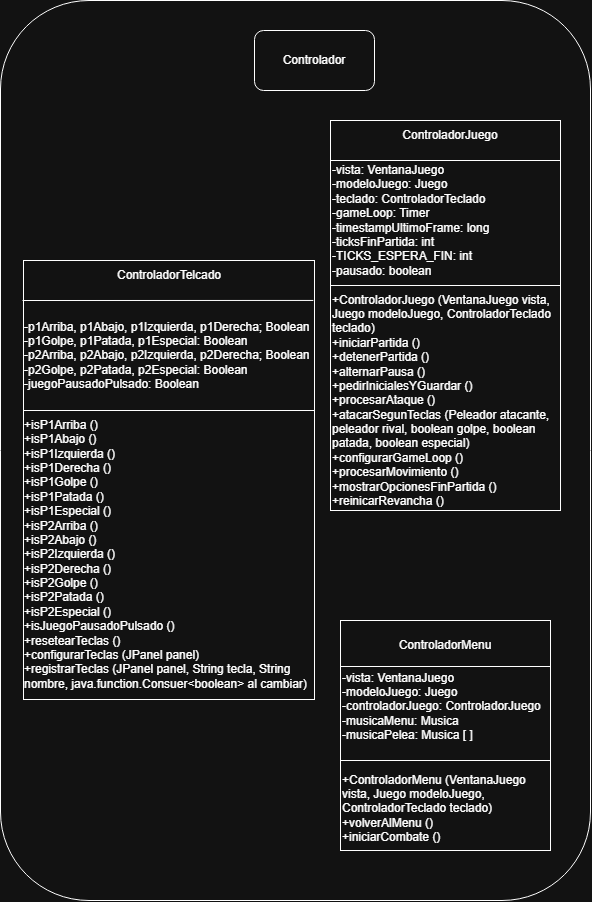

The diagram above was exported from draw.io. Its source (the exported page's mxGraphModel, read from the mxfile embedded in the PNG):
<mxGraphModel dx="1815" dy="1364" grid="1" gridSize="10" guides="1" tooltips="1" connect="1" arrows="1" fold="1" page="1" pageScale="1" pageWidth="827" pageHeight="1169" math="0" shadow="0">
  <root>
    <mxCell id="0" />
    <mxCell id="1" parent="0" />
    <mxCell id="FgJV54_OHLFTdK_CCT7v-1" parent="1" style="rounded=1;whiteSpace=wrap;html=1;fillColor=none;" value="" vertex="1">
      <mxGeometry height="900" width="590" x="100" y="90" as="geometry" />
    </mxCell>
    <mxCell id="UT2pSLz3xYfB_CO3_PTu-3" connectable="0" parent="1" style="group" value="" vertex="1">
      <mxGeometry height="390" width="230" x="430" y="210" as="geometry" />
    </mxCell>
    <mxCell id="FgJV54_OHLFTdK_CCT7v-2" parent="UT2pSLz3xYfB_CO3_PTu-3" style="whiteSpace=wrap;html=1;" value="" vertex="1">
      <mxGeometry height="390" width="230" as="geometry" />
    </mxCell>
    <mxCell id="FgJV54_OHLFTdK_CCT7v-3" parent="UT2pSLz3xYfB_CO3_PTu-3" style="text;html=1;whiteSpace=wrap;strokeColor=none;fillColor=none;align=center;verticalAlign=middle;rounded=0;" value="ControladorJuego" vertex="1">
      <mxGeometry height="30" width="60" x="90" as="geometry" />
    </mxCell>
    <mxCell id="FgJV54_OHLFTdK_CCT7v-4" parent="UT2pSLz3xYfB_CO3_PTu-3" style="text;html=1;whiteSpace=wrap;strokeColor=none;fillColor=none;align=left;verticalAlign=middle;rounded=0;" value="-vista: VentanaJuego&lt;div&gt;-modeloJuego: Juego&lt;/div&gt;&lt;div&gt;-teclado: ControladorTeclado&lt;/div&gt;&lt;div&gt;-gameLoop: Timer&lt;/div&gt;&lt;div&gt;-timestampUltimoFrame: long&lt;/div&gt;&lt;div&gt;-ticksFinPartida: int&lt;/div&gt;&lt;div&gt;-TICKS_ESPERA_FIN: int&lt;/div&gt;&lt;div&gt;-pausado: boolean&lt;/div&gt;" vertex="1">
      <mxGeometry height="120" width="230" y="40" as="geometry" />
    </mxCell>
    <mxCell id="FgJV54_OHLFTdK_CCT7v-5" parent="UT2pSLz3xYfB_CO3_PTu-3" style="text;html=1;whiteSpace=wrap;strokeColor=none;fillColor=none;align=left;verticalAlign=middle;rounded=0;" value="+ControladorJuego (VentanaJuego vista, Juego modeloJuego, ControladorTeclado teclado)&lt;div&gt;+iniciarPartida ()&lt;/div&gt;&lt;div&gt;+detenerPartida ()&lt;/div&gt;&lt;div&gt;+alternarPausa ()&lt;/div&gt;&lt;div&gt;+pedirInicialesYGuardar ()&lt;/div&gt;&lt;div&gt;+procesarAtaque ()&lt;/div&gt;&lt;div&gt;+atacarSegunTeclas (Peleador atacante, peleador rival, boolean golpe, boolean patada, boolean especial)&lt;/div&gt;&lt;div&gt;+configurarGameLoop ()&lt;/div&gt;&lt;div&gt;+procesarMovimiento ()&lt;/div&gt;&lt;div&gt;+mostrarOpcionesFinPartida ()&lt;/div&gt;&lt;div&gt;+reinicarRevancha ()&lt;/div&gt;" vertex="1">
      <mxGeometry height="220" width="230" y="170" as="geometry" />
    </mxCell>
    <mxCell id="UT2pSLz3xYfB_CO3_PTu-1" edge="1" parent="UT2pSLz3xYfB_CO3_PTu-3" source="FgJV54_OHLFTdK_CCT7v-4" style="edgeStyle=none;orthogonalLoop=1;jettySize=auto;html=1;rounded=0;defaultLabelBackgroundColor=page;entryX=1;entryY=0;entryDx=0;entryDy=0;endArrow=none;endFill=0;exitX=0;exitY=0;exitDx=0;exitDy=0;" target="FgJV54_OHLFTdK_CCT7v-4" value="">
      <mxGeometry relative="1" width="100" as="geometry">
        <Array as="points" />
        <mxPoint y="40" as="sourcePoint" />
        <mxPoint x="100" y="40" as="targetPoint" />
      </mxGeometry>
    </mxCell>
    <mxCell id="UT2pSLz3xYfB_CO3_PTu-2" edge="1" parent="UT2pSLz3xYfB_CO3_PTu-3" style="edgeStyle=none;orthogonalLoop=1;jettySize=auto;html=1;rounded=0;defaultLabelBackgroundColor=page;entryX=1;entryY=0;entryDx=0;entryDy=0;endArrow=none;endFill=0;exitX=0;exitY=0;exitDx=0;exitDy=0;" value="">
      <mxGeometry relative="1" width="100" as="geometry">
        <Array as="points" />
        <mxPoint y="165" as="sourcePoint" />
        <mxPoint x="230" y="165" as="targetPoint" />
      </mxGeometry>
    </mxCell>
    <mxCell id="UT2pSLz3xYfB_CO3_PTu-9" connectable="0" parent="1" style="group" value="" vertex="1">
      <mxGeometry height="230" width="210" x="440" y="710" as="geometry" />
    </mxCell>
    <mxCell id="FgJV54_OHLFTdK_CCT7v-6" parent="UT2pSLz3xYfB_CO3_PTu-9" style="whiteSpace=wrap;html=1;" value="" vertex="1">
      <mxGeometry height="230" width="210" as="geometry" />
    </mxCell>
    <mxCell id="FgJV54_OHLFTdK_CCT7v-8" parent="UT2pSLz3xYfB_CO3_PTu-9" style="text;html=1;whiteSpace=wrap;strokeColor=none;fillColor=none;align=left;verticalAlign=middle;rounded=0;" value="-vista: VentanaJuego&lt;div&gt;-modeloJuego: Juego&lt;/div&gt;&lt;div&gt;-controladorJuego: ControladorJuego&lt;/div&gt;&lt;div&gt;-musicaMenu: Musica&lt;/div&gt;&lt;div&gt;-musicaPelea: Musica [ ]&lt;/div&gt;" vertex="1">
      <mxGeometry height="80" width="210" y="46" as="geometry" />
    </mxCell>
    <mxCell id="FgJV54_OHLFTdK_CCT7v-9" parent="UT2pSLz3xYfB_CO3_PTu-9" style="text;html=1;whiteSpace=wrap;strokeColor=none;fillColor=none;align=left;verticalAlign=middle;rounded=0;" value="+ControladorMenu (VentanaJuego vista, Juego modeloJuego, ControladorTeclado teclado)&lt;div&gt;+volverAlMenu ()&lt;/div&gt;&lt;div&gt;+iniciarCombate ()&lt;/div&gt;" vertex="1">
      <mxGeometry height="80" width="210" y="148" as="geometry" />
    </mxCell>
    <mxCell id="UT2pSLz3xYfB_CO3_PTu-4" parent="UT2pSLz3xYfB_CO3_PTu-9" style="text;html=1;whiteSpace=wrap;strokeColor=none;fillColor=none;align=center;verticalAlign=middle;rounded=0;" value="ControladorMenu" vertex="1">
      <mxGeometry height="30" width="60" x="75" y="10" as="geometry" />
    </mxCell>
    <mxCell id="UT2pSLz3xYfB_CO3_PTu-7" edge="1" parent="UT2pSLz3xYfB_CO3_PTu-9" style="edgeStyle=none;orthogonalLoop=1;jettySize=auto;html=1;rounded=0;defaultLabelBackgroundColor=page;entryX=1;entryY=0;entryDx=0;entryDy=0;endArrow=none;endFill=0;" target="FgJV54_OHLFTdK_CCT7v-8" value="">
      <mxGeometry relative="1" width="100" as="geometry">
        <Array as="points" />
        <mxPoint y="46" as="sourcePoint" />
        <mxPoint x="100" y="46" as="targetPoint" />
      </mxGeometry>
    </mxCell>
    <mxCell id="UT2pSLz3xYfB_CO3_PTu-8" edge="1" parent="UT2pSLz3xYfB_CO3_PTu-9" style="edgeStyle=none;orthogonalLoop=1;jettySize=auto;html=1;rounded=0;defaultLabelBackgroundColor=page;entryX=1;entryY=0;entryDx=0;entryDy=0;endArrow=none;endFill=0;" value="">
      <mxGeometry relative="1" width="100" as="geometry">
        <Array as="points" />
        <mxPoint y="140" as="sourcePoint" />
        <mxPoint x="210" y="140" as="targetPoint" />
      </mxGeometry>
    </mxCell>
    <mxCell id="UT2pSLz3xYfB_CO3_PTu-12" connectable="0" parent="1" style="group" value="" vertex="1">
      <mxGeometry height="439" width="292" x="122" y="350" as="geometry" />
    </mxCell>
    <mxCell id="FgJV54_OHLFTdK_CCT7v-10" parent="UT2pSLz3xYfB_CO3_PTu-12" style="whiteSpace=wrap;html=1;" value="" vertex="1">
      <mxGeometry height="439" width="291" x="1" as="geometry" />
    </mxCell>
    <mxCell id="FgJV54_OHLFTdK_CCT7v-11" parent="UT2pSLz3xYfB_CO3_PTu-12" style="text;html=1;whiteSpace=wrap;strokeColor=none;fillColor=none;align=center;verticalAlign=middle;rounded=0;" value="ControladorTelcado" vertex="1">
      <mxGeometry height="30" width="60" x="116.5" as="geometry" />
    </mxCell>
    <mxCell id="FgJV54_OHLFTdK_CCT7v-12" parent="UT2pSLz3xYfB_CO3_PTu-12" style="text;html=1;whiteSpace=wrap;strokeColor=none;fillColor=none;align=left;verticalAlign=middle;rounded=0;" value="-p1Arriba, p1Abajo, p1Izquierda, p1Derecha; Boolean&lt;div&gt;-p1Golpe, p1Patada, p1Especial: Boolean&lt;/div&gt;&lt;div&gt;-&lt;span style=&quot;background-color: transparent; color: light-dark(#000000, var(--ge-light-color, #ffffff));&quot;&gt;p2Arriba, p2Abajo, p2Izquierda, p2Derecha; Boolean&lt;/span&gt;&lt;/div&gt;&lt;div&gt;-p2Golpe, p2Patada, p2Especial: Boolean&lt;/div&gt;&lt;div&gt;-juegoPausadoPulsado: Boolean&lt;/div&gt;" vertex="1">
      <mxGeometry height="70" width="291" y="60" as="geometry" />
    </mxCell>
    <mxCell id="FgJV54_OHLFTdK_CCT7v-13" parent="UT2pSLz3xYfB_CO3_PTu-12" style="text;html=1;whiteSpace=wrap;strokeColor=none;fillColor=none;align=left;verticalAlign=middle;rounded=0;" value="+isP1Arriba ()&lt;div&gt;+isP1Abajo ()&lt;/div&gt;&lt;div&gt;+isP1Izquierda ()&lt;/div&gt;&lt;div&gt;+isP1Derecha ()&lt;/div&gt;&lt;div&gt;+isP1Golpe ()&lt;/div&gt;&lt;div&gt;+isP1Patada ()&lt;/div&gt;&lt;div&gt;+isP1Especial ()&lt;/div&gt;&lt;div&gt;+isP2Arriba ()&lt;div&gt;+isP2Abajo ()&lt;/div&gt;&lt;div&gt;+isP2Izquierda ()&lt;/div&gt;&lt;div&gt;+isP2Derecha ()&lt;/div&gt;&lt;div&gt;+isP2Golpe ()&lt;/div&gt;&lt;div&gt;+isP2Patada ()&lt;/div&gt;&lt;div&gt;+isP2Especial ()&lt;/div&gt;&lt;/div&gt;&lt;div&gt;+isJuegoPausadoPulsado ()&lt;/div&gt;&lt;div&gt;+resetearTeclas ()&lt;/div&gt;&lt;div&gt;+configurarTeclas (JPanel panel)&lt;/div&gt;&lt;div&gt;+registrarTeclas (JPanel panel, String tecla, String nombre, java.function.Consuer&amp;lt;boolean&amp;gt; al cambiar)&lt;/div&gt;" vertex="1">
      <mxGeometry height="290" width="291" y="149" as="geometry" />
    </mxCell>
    <mxCell id="UT2pSLz3xYfB_CO3_PTu-10" edge="1" parent="UT2pSLz3xYfB_CO3_PTu-12" style="edgeStyle=none;orthogonalLoop=1;jettySize=auto;html=1;rounded=0;defaultLabelBackgroundColor=page;entryX=0.996;entryY=0.091;entryDx=0;entryDy=0;entryPerimeter=0;endArrow=none;endFill=0;" target="FgJV54_OHLFTdK_CCT7v-10" value="">
      <mxGeometry relative="1" width="100" as="geometry">
        <Array as="points" />
        <mxPoint y="40" as="sourcePoint" />
        <mxPoint x="100" y="40" as="targetPoint" />
      </mxGeometry>
    </mxCell>
    <mxCell id="UT2pSLz3xYfB_CO3_PTu-11" edge="1" parent="UT2pSLz3xYfB_CO3_PTu-12" style="edgeStyle=none;orthogonalLoop=1;jettySize=auto;html=1;rounded=0;defaultLabelBackgroundColor=page;entryX=0.996;entryY=0.091;entryDx=0;entryDy=0;entryPerimeter=0;endArrow=none;endFill=0;" value="">
      <mxGeometry relative="1" width="100" as="geometry">
        <Array as="points" />
        <mxPoint x="1" y="150" as="sourcePoint" />
        <mxPoint x="292" y="150" as="targetPoint" />
      </mxGeometry>
    </mxCell>
    <mxCell id="UT2pSLz3xYfB_CO3_PTu-13" parent="1" style="rounded=1;whiteSpace=wrap;html=1;" value="Controlador" vertex="1">
      <mxGeometry height="60" width="120" x="354" y="120" as="geometry" />
    </mxCell>
  </root>
</mxGraphModel>